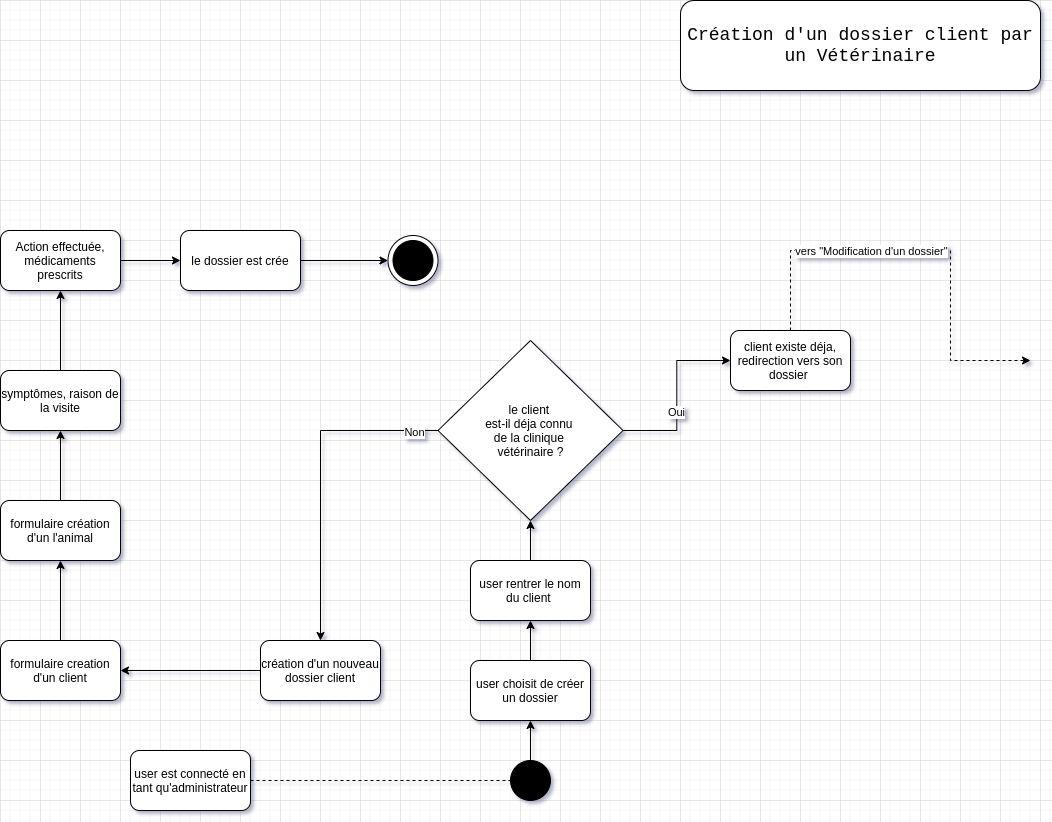

The diagram above was exported from draw.io. Its source (the exported page's mxGraphModel, read from the mxfile embedded in the PNG):
<mxGraphModel dx="2271" dy="1000" grid="1" gridSize="10" guides="1" tooltips="1" connect="1" arrows="1" fold="1" page="1" pageScale="1" pageWidth="1169" pageHeight="827" math="0" shadow="0">
  <root>
    <mxCell id="0" />
    <mxCell id="1" parent="0" />
    <mxCell id="aifabgSU_5HUb1gSCaJB-2" style="edgeStyle=orthogonalEdgeStyle;rounded=0;orthogonalLoop=1;jettySize=auto;html=1;dashed=1;endArrow=none;endFill=0;" parent="1" source="aifabgSU_5HUb1gSCaJB-1" edge="1">
      <mxGeometry relative="1" as="geometry">
        <mxPoint x="-530" y="780" as="targetPoint" />
      </mxGeometry>
    </mxCell>
    <mxCell id="aifabgSU_5HUb1gSCaJB-1" value="user est connecté en tant qu'administrateur" style="rounded=1;whiteSpace=wrap;html=1;" parent="1" vertex="1">
      <mxGeometry x="-910" y="750" width="120" height="60" as="geometry" />
    </mxCell>
    <mxCell id="aifabgSU_5HUb1gSCaJB-5" style="edgeStyle=orthogonalEdgeStyle;rounded=0;orthogonalLoop=1;jettySize=auto;html=1;endArrow=classic;endFill=1;" parent="1" source="aifabgSU_5HUb1gSCaJB-3" target="aifabgSU_5HUb1gSCaJB-6" edge="1">
      <mxGeometry relative="1" as="geometry">
        <mxPoint x="-510" y="630" as="targetPoint" />
      </mxGeometry>
    </mxCell>
    <mxCell id="aifabgSU_5HUb1gSCaJB-3" value="" style="ellipse;html=1;verticalLabelPosition=bottom;labelBackgroundColor=#ffffff;verticalAlign=top;fillColor=#000000" parent="1" vertex="1">
      <mxGeometry x="-530" y="760" width="40" height="40" as="geometry" />
    </mxCell>
    <mxCell id="aifabgSU_5HUb1gSCaJB-8" style="edgeStyle=orthogonalEdgeStyle;rounded=0;orthogonalLoop=1;jettySize=auto;html=1;endArrow=classic;endFill=1;entryX=0.5;entryY=1;entryDx=0;entryDy=0;" parent="1" source="aifabgSU_5HUb1gSCaJB-6" target="aifabgSU_5HUb1gSCaJB-9" edge="1">
      <mxGeometry relative="1" as="geometry">
        <mxPoint x="-510" y="550" as="targetPoint" />
      </mxGeometry>
    </mxCell>
    <mxCell id="aifabgSU_5HUb1gSCaJB-6" value="user choisit de créer un dossier" style="rounded=1;whiteSpace=wrap;html=1;" parent="1" vertex="1">
      <mxGeometry x="-570" y="660" width="120" height="60" as="geometry" />
    </mxCell>
    <mxCell id="aifabgSU_5HUb1gSCaJB-10" style="edgeStyle=orthogonalEdgeStyle;rounded=0;orthogonalLoop=1;jettySize=auto;html=1;endArrow=classic;endFill=1;" parent="1" source="aifabgSU_5HUb1gSCaJB-9" target="aifabgSU_5HUb1gSCaJB-13" edge="1">
      <mxGeometry relative="1" as="geometry">
        <mxPoint x="-481" y="460" as="targetPoint" />
      </mxGeometry>
    </mxCell>
    <mxCell id="aifabgSU_5HUb1gSCaJB-9" value="user rentrer le nom du client&amp;nbsp;" style="rounded=1;whiteSpace=wrap;html=1;" parent="1" vertex="1">
      <mxGeometry x="-570" y="560" width="120" height="60" as="geometry" />
    </mxCell>
    <mxCell id="aifabgSU_5HUb1gSCaJB-15" style="edgeStyle=orthogonalEdgeStyle;rounded=0;orthogonalLoop=1;jettySize=auto;html=1;endArrow=classic;endFill=1;" parent="1" source="aifabgSU_5HUb1gSCaJB-13" target="aifabgSU_5HUb1gSCaJB-22" edge="1">
      <mxGeometry relative="1" as="geometry">
        <mxPoint x="-260" y="430" as="targetPoint" />
      </mxGeometry>
    </mxCell>
    <mxCell id="aifabgSU_5HUb1gSCaJB-20" value="Oui" style="edgeLabel;html=1;align=center;verticalAlign=middle;resizable=0;points=[];" parent="aifabgSU_5HUb1gSCaJB-15" vertex="1" connectable="0">
      <mxGeometry x="-0.1927" y="1" relative="1" as="geometry">
        <mxPoint as="offset" />
      </mxGeometry>
    </mxCell>
    <mxCell id="aifabgSU_5HUb1gSCaJB-16" style="edgeStyle=orthogonalEdgeStyle;rounded=0;orthogonalLoop=1;jettySize=auto;html=1;endArrow=classic;endFill=1;" parent="1" source="aifabgSU_5HUb1gSCaJB-13" target="aifabgSU_5HUb1gSCaJB-23" edge="1">
      <mxGeometry relative="1" as="geometry">
        <mxPoint x="-750" y="430" as="targetPoint" />
      </mxGeometry>
    </mxCell>
    <mxCell id="aifabgSU_5HUb1gSCaJB-21" value="Non" style="edgeLabel;html=1;align=center;verticalAlign=middle;resizable=0;points=[];" parent="aifabgSU_5HUb1gSCaJB-16" vertex="1" connectable="0">
      <mxGeometry x="-0.2746" y="-1" relative="1" as="geometry">
        <mxPoint x="94" as="offset" />
      </mxGeometry>
    </mxCell>
    <mxCell id="aifabgSU_5HUb1gSCaJB-13" value="le client&amp;nbsp;&lt;br&gt;est-il déja connu&amp;nbsp;&lt;br&gt;de la clinique&amp;nbsp;&lt;br&gt;vétérinaire ?" style="rhombus;whiteSpace=wrap;html=1;" parent="1" vertex="1">
      <mxGeometry x="-602.5" y="340" width="185" height="180" as="geometry" />
    </mxCell>
    <mxCell id="aifabgSU_5HUb1gSCaJB-25" style="edgeStyle=orthogonalEdgeStyle;rounded=0;orthogonalLoop=1;jettySize=auto;html=1;endArrow=classic;endFill=1;dashed=1;" parent="1" source="aifabgSU_5HUb1gSCaJB-22" edge="1">
      <mxGeometry relative="1" as="geometry">
        <mxPoint x="-10" y="360" as="targetPoint" />
        <Array as="points">
          <mxPoint x="-100" y="250" />
          <mxPoint x="-90" y="250" />
          <mxPoint x="-90" y="200" />
        </Array>
      </mxGeometry>
    </mxCell>
    <mxCell id="aifabgSU_5HUb1gSCaJB-26" value="vers &quot;Modification d'un dossier&quot;" style="edgeLabel;html=1;align=center;verticalAlign=middle;resizable=0;points=[];" parent="aifabgSU_5HUb1gSCaJB-25" vertex="1" connectable="0">
      <mxGeometry x="0.1615" relative="1" as="geometry">
        <mxPoint x="-80" y="-10" as="offset" />
      </mxGeometry>
    </mxCell>
    <mxCell id="aifabgSU_5HUb1gSCaJB-22" value="client existe déja, redirection vers son dossier&amp;nbsp;" style="rounded=1;whiteSpace=wrap;html=1;" parent="1" vertex="1">
      <mxGeometry x="-310" y="330" width="120" height="60" as="geometry" />
    </mxCell>
    <mxCell id="rOtfJQV6VPbhTqGkdQYn-3" style="edgeStyle=orthogonalEdgeStyle;rounded=0;orthogonalLoop=1;jettySize=auto;html=1;entryX=1;entryY=0.5;entryDx=0;entryDy=0;startArrow=none;startFill=0;endArrow=classic;endFill=1;" parent="1" source="aifabgSU_5HUb1gSCaJB-23" target="aifabgSU_5HUb1gSCaJB-29" edge="1">
      <mxGeometry relative="1" as="geometry" />
    </mxCell>
    <mxCell id="aifabgSU_5HUb1gSCaJB-23" value="création d'un nouveau dossier client" style="rounded=1;whiteSpace=wrap;html=1;" parent="1" vertex="1">
      <mxGeometry x="-780" y="640" width="120" height="60" as="geometry" />
    </mxCell>
    <mxCell id="aifabgSU_5HUb1gSCaJB-30" style="edgeStyle=orthogonalEdgeStyle;rounded=0;orthogonalLoop=1;jettySize=auto;html=1;endArrow=classic;endFill=1;" parent="1" source="aifabgSU_5HUb1gSCaJB-29" target="aifabgSU_5HUb1gSCaJB-31" edge="1">
      <mxGeometry relative="1" as="geometry">
        <mxPoint x="-700" y="280" as="targetPoint" />
      </mxGeometry>
    </mxCell>
    <mxCell id="aifabgSU_5HUb1gSCaJB-29" value="formulaire creation d'un client" style="rounded=1;whiteSpace=wrap;html=1;" parent="1" vertex="1">
      <mxGeometry x="-1040" y="640" width="120" height="60" as="geometry" />
    </mxCell>
    <mxCell id="aifabgSU_5HUb1gSCaJB-32" style="edgeStyle=orthogonalEdgeStyle;rounded=0;orthogonalLoop=1;jettySize=auto;html=1;endArrow=classic;endFill=1;" parent="1" source="aifabgSU_5HUb1gSCaJB-31" target="aifabgSU_5HUb1gSCaJB-33" edge="1">
      <mxGeometry relative="1" as="geometry">
        <mxPoint x="-970" y="200" as="targetPoint" />
      </mxGeometry>
    </mxCell>
    <mxCell id="aifabgSU_5HUb1gSCaJB-31" value="formulaire création d'un l'animal" style="rounded=1;whiteSpace=wrap;html=1;" parent="1" vertex="1">
      <mxGeometry x="-1040" y="500" width="120" height="60" as="geometry" />
    </mxCell>
    <mxCell id="aifabgSU_5HUb1gSCaJB-34" style="edgeStyle=orthogonalEdgeStyle;rounded=0;orthogonalLoop=1;jettySize=auto;html=1;endArrow=classic;endFill=1;entryX=0.5;entryY=1;entryDx=0;entryDy=0;" parent="1" source="aifabgSU_5HUb1gSCaJB-33" target="aifabgSU_5HUb1gSCaJB-35" edge="1">
      <mxGeometry relative="1" as="geometry">
        <mxPoint x="-970" y="100" as="targetPoint" />
      </mxGeometry>
    </mxCell>
    <mxCell id="aifabgSU_5HUb1gSCaJB-33" value="symptômes, raison de la visite" style="rounded=1;whiteSpace=wrap;html=1;" parent="1" vertex="1">
      <mxGeometry x="-1040" y="370" width="120" height="60" as="geometry" />
    </mxCell>
    <mxCell id="aifabgSU_5HUb1gSCaJB-36" style="edgeStyle=orthogonalEdgeStyle;rounded=0;orthogonalLoop=1;jettySize=auto;html=1;endArrow=classic;endFill=1;entryX=0;entryY=0.5;entryDx=0;entryDy=0;" parent="1" source="aifabgSU_5HUb1gSCaJB-35" target="aifabgSU_5HUb1gSCaJB-39" edge="1">
      <mxGeometry relative="1" as="geometry">
        <mxPoint x="-1045.83" y="170" as="targetPoint" />
      </mxGeometry>
    </mxCell>
    <mxCell id="aifabgSU_5HUb1gSCaJB-35" value="Action effectuée, médicaments prescrits" style="rounded=1;whiteSpace=wrap;html=1;" parent="1" vertex="1">
      <mxGeometry x="-1040" y="230" width="120" height="60" as="geometry" />
    </mxCell>
    <mxCell id="aifabgSU_5HUb1gSCaJB-38" style="edgeStyle=orthogonalEdgeStyle;rounded=0;orthogonalLoop=1;jettySize=auto;html=1;endArrow=none;endFill=0;startArrow=classic;startFill=1;" parent="1" source="aifabgSU_5HUb1gSCaJB-37" target="aifabgSU_5HUb1gSCaJB-39" edge="1">
      <mxGeometry relative="1" as="geometry">
        <mxPoint x="-410" y="200" as="targetPoint" />
      </mxGeometry>
    </mxCell>
    <mxCell id="aifabgSU_5HUb1gSCaJB-37" value="" style="shape=mxgraph.sysml.actFinal;html=1;verticalLabelPosition=bottom;labelBackgroundColor=#ffffff;verticalAlign=top;" parent="1" vertex="1">
      <mxGeometry x="-652.5" y="235" width="50" height="50" as="geometry" />
    </mxCell>
    <mxCell id="aifabgSU_5HUb1gSCaJB-39" value="le dossier est crée" style="rounded=1;whiteSpace=wrap;html=1;" parent="1" vertex="1">
      <mxGeometry x="-860" y="230" width="120" height="60" as="geometry" />
    </mxCell>
    <mxCell id="rOtfJQV6VPbhTqGkdQYn-1" value="&lt;span style=&quot;font-family: &amp;#34;courier new&amp;#34; ; font-size: 18px&quot;&gt;Création d'un dossier client par un Vétérinaire&lt;/span&gt;" style="rounded=1;whiteSpace=wrap;html=1;" parent="1" vertex="1">
      <mxGeometry x="-360" width="360" height="90" as="geometry" />
    </mxCell>
  </root>
</mxGraphModel>